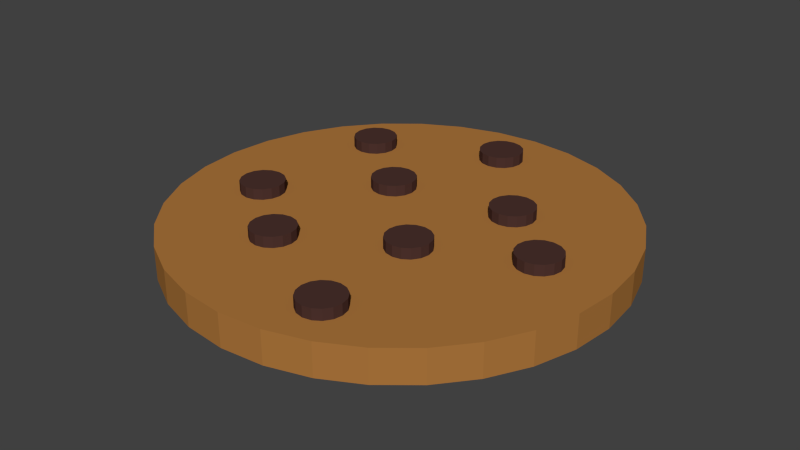 # Source: cookie.blend  (saved by Blender 2.62.0; exported with 4.5.12 LTS)
import bpy
from mathutils import Matrix  # noqa: F401  (used for matrix-valued properties, if any)

bpy.ops.wm.read_factory_settings(use_empty=True)
scene = bpy.context.scene
scene.name = 'Scene'

# ---- collections
col_collection_1 = bpy.data.collections.new('Collection 1'); scene.collection.children.link(col_collection_1)

# ---- materials (node trees are filled in below, after node groups)
mat_material_002 = bpy.data.materials.new('Material.002')
mat_material_002.alpha_threshold = 0.0
mat_material_002.use_transparent_shadow = False
mat_material_002.diffuse_color = (0.07038, 0.03224, 0.02685, 1.0)
mat_material_002.roughness = 0.5
mat_material_002.specular_intensity = 0.0
mat_material_002.line_color = (0.0, 0.0, 0.0, 1.0)
mat_material_001 = bpy.data.materials.new('Material.001')
mat_material_001.alpha_threshold = 0.0
mat_material_001.use_transparent_shadow = False
mat_material_001.diffuse_color = (0.42, 0.1827, 0.04564, 1.0)
mat_material_001.roughness = 0.5
mat_material_001.specular_intensity = 0.0
mat_material_001.line_color = (0.0, 0.0, 0.0, 1.0)

# ---- material node trees

# ---- world
world_world = bpy.data.worlds.new('World'); scene.world = world_world
world_world.color = (0.05088, 0.05088, 0.05088)
world_world.use_sun_shadow = False
world_world.sun_shadow_jitter_overblur = 0.0
world_world.cycles.sampling_method = 'MANUAL'
world_world.cycles.sample_map_resolution = 256

# ---- meshes
me_cylinder_009 = bpy.data.meshes.new('Cylinder.009')
me_cylinder_009.from_pydata([(0.0, 0.1, -0.025), (0.03827, 0.09239, -0.025), (0.07071, 0.07071, -0.025), (0.09239, 0.03827, -0.025), (0.1, -4.371e-09, -0.025), (0.09239, -0.03827, -0.025), (0.07071, -0.07071, -0.025), (0.03827, -0.09239, -0.025), (1.51e-08, -0.1, -0.025), (-0.03827, -0.09239, -0.025), (-0.07071, -0.07071, -0.025), (-0.09239, -0.03827, -0.025), (-0.1, 1.192e-09, -0.025), (-0.09239, 0.03827, -0.025), (-0.07071, 0.07071, -0.025), (-0.03827, 0.09239, -0.025), (6.517e-08, 0.1, 0.025), (0.03827, 0.09239, 0.025), (0.07071, 0.07071, 0.025), (0.09239, 0.03827, 0.025), (0.1, -1.291e-07, 0.025), (0.09239, -0.03827, 0.025), (0.07071, -0.07071, 0.025), (0.03827, -0.09239, 0.025), (-1.931e-07, -0.1, 0.025), (-0.03827, -0.09239, 0.025), (-0.07071, -0.07071, 0.025), (-0.09239, -0.03827, 0.025), (-0.1, 2.571e-07, 0.025), (-0.09239, 0.03827, 0.025), (-0.07071, 0.07071, 0.025), (-0.03827, 0.09239, 0.025), (0.0, 0.0, -0.025), (0.0, 0.0, 0.025)], [], [(32, 0, 1), (33, 17, 16), (32, 1, 2), (33, 18, 17), (32, 2, 3), (33, 19, 18), (32, 3, 4), (33, 20, 19), (32, 4, 5), (33, 21, 20), (32, 5, 6), (33, 22, 21), (32, 6, 7), (33, 23, 22), (32, 7, 8), (33, 24, 23), (32, 8, 9), (33, 25, 24), (32, 9, 10), (33, 26, 25), (32, 10, 11), (33, 27, 26), (32, 11, 12), (33, 28, 27), (32, 12, 13), (33, 29, 28), (32, 13, 14), (33, 30, 29), (32, 14, 15), (33, 31, 30), (15, 0, 32), (33, 16, 31), (0, 16, 17, 1), (1, 17, 18, 2), (2, 18, 19, 3), (3, 19, 20, 4), (4, 20, 21, 5), (5, 21, 22, 6), (6, 22, 23, 7), (7, 23, 24, 8), (8, 24, 25, 9), (9, 25, 26, 10), (10, 26, 27, 11), (11, 27, 28, 12), (12, 28, 29, 13), (13, 29, 30, 14), (14, 30, 31, 15), (16, 0, 15, 31)])
me_cylinder_009.materials.append(mat_material_002)
me_cylinder_009.use_remesh_preserve_volume = False
me_cylinder_009.use_remesh_preserve_attributes = False
me_cylinder_009.use_mirror_vertex_groups = False
me_cylinder_009.update()
me_cylinder_008 = bpy.data.meshes.new('Cylinder.008')
me_cylinder_008.from_pydata([(0.0, 0.1, -0.025), (0.03827, 0.09239, -0.025), (0.07071, 0.07071, -0.025), (0.09239, 0.03827, -0.025), (0.1, -4.371e-09, -0.025), (0.09239, -0.03827, -0.025), (0.07071, -0.07071, -0.025), (0.03827, -0.09239, -0.025), (1.51e-08, -0.1, -0.025), (-0.03827, -0.09239, -0.025), (-0.07071, -0.07071, -0.025), (-0.09239, -0.03827, -0.025), (-0.1, 1.192e-09, -0.025), (-0.09239, 0.03827, -0.025), (-0.07071, 0.07071, -0.025), (-0.03827, 0.09239, -0.025), (6.517e-08, 0.1, 0.025), (0.03827, 0.09239, 0.025), (0.07071, 0.07071, 0.025), (0.09239, 0.03827, 0.025), (0.1, -1.291e-07, 0.025), (0.09239, -0.03827, 0.025), (0.07071, -0.07071, 0.025), (0.03827, -0.09239, 0.025), (-1.931e-07, -0.1, 0.025), (-0.03827, -0.09239, 0.025), (-0.07071, -0.07071, 0.025), (-0.09239, -0.03827, 0.025), (-0.1, 2.571e-07, 0.025), (-0.09239, 0.03827, 0.025), (-0.07071, 0.07071, 0.025), (-0.03827, 0.09239, 0.025), (0.0, 0.0, -0.025), (0.0, 0.0, 0.025)], [], [(32, 0, 1), (33, 17, 16), (32, 1, 2), (33, 18, 17), (32, 2, 3), (33, 19, 18), (32, 3, 4), (33, 20, 19), (32, 4, 5), (33, 21, 20), (32, 5, 6), (33, 22, 21), (32, 6, 7), (33, 23, 22), (32, 7, 8), (33, 24, 23), (32, 8, 9), (33, 25, 24), (32, 9, 10), (33, 26, 25), (32, 10, 11), (33, 27, 26), (32, 11, 12), (33, 28, 27), (32, 12, 13), (33, 29, 28), (32, 13, 14), (33, 30, 29), (32, 14, 15), (33, 31, 30), (15, 0, 32), (33, 16, 31), (0, 16, 17, 1), (1, 17, 18, 2), (2, 18, 19, 3), (3, 19, 20, 4), (4, 20, 21, 5), (5, 21, 22, 6), (6, 22, 23, 7), (7, 23, 24, 8), (8, 24, 25, 9), (9, 25, 26, 10), (10, 26, 27, 11), (11, 27, 28, 12), (12, 28, 29, 13), (13, 29, 30, 14), (14, 30, 31, 15), (16, 0, 15, 31)])
me_cylinder_008.materials.append(mat_material_002)
me_cylinder_008.use_remesh_preserve_volume = False
me_cylinder_008.use_remesh_preserve_attributes = False
me_cylinder_008.use_mirror_vertex_groups = False
me_cylinder_008.update()
me_cylinder_007 = bpy.data.meshes.new('Cylinder.007')
me_cylinder_007.from_pydata([(0.0, 0.1, -0.025), (0.03827, 0.09239, -0.025), (0.07071, 0.07071, -0.025), (0.09239, 0.03827, -0.025), (0.1, -4.371e-09, -0.025), (0.09239, -0.03827, -0.025), (0.07071, -0.07071, -0.025), (0.03827, -0.09239, -0.025), (1.51e-08, -0.1, -0.025), (-0.03827, -0.09239, -0.025), (-0.07071, -0.07071, -0.025), (-0.09239, -0.03827, -0.025), (-0.1, 1.192e-09, -0.025), (-0.09239, 0.03827, -0.025), (-0.07071, 0.07071, -0.025), (-0.03827, 0.09239, -0.025), (6.517e-08, 0.1, 0.025), (0.03827, 0.09239, 0.025), (0.07071, 0.07071, 0.025), (0.09239, 0.03827, 0.025), (0.1, -1.291e-07, 0.025), (0.09239, -0.03827, 0.025), (0.07071, -0.07071, 0.025), (0.03827, -0.09239, 0.025), (-1.931e-07, -0.1, 0.025), (-0.03827, -0.09239, 0.025), (-0.07071, -0.07071, 0.025), (-0.09239, -0.03827, 0.025), (-0.1, 2.571e-07, 0.025), (-0.09239, 0.03827, 0.025), (-0.07071, 0.07071, 0.025), (-0.03827, 0.09239, 0.025), (0.0, 0.0, -0.025), (0.0, 0.0, 0.025)], [], [(32, 0, 1), (33, 17, 16), (32, 1, 2), (33, 18, 17), (32, 2, 3), (33, 19, 18), (32, 3, 4), (33, 20, 19), (32, 4, 5), (33, 21, 20), (32, 5, 6), (33, 22, 21), (32, 6, 7), (33, 23, 22), (32, 7, 8), (33, 24, 23), (32, 8, 9), (33, 25, 24), (32, 9, 10), (33, 26, 25), (32, 10, 11), (33, 27, 26), (32, 11, 12), (33, 28, 27), (32, 12, 13), (33, 29, 28), (32, 13, 14), (33, 30, 29), (32, 14, 15), (33, 31, 30), (15, 0, 32), (33, 16, 31), (0, 16, 17, 1), (1, 17, 18, 2), (2, 18, 19, 3), (3, 19, 20, 4), (4, 20, 21, 5), (5, 21, 22, 6), (6, 22, 23, 7), (7, 23, 24, 8), (8, 24, 25, 9), (9, 25, 26, 10), (10, 26, 27, 11), (11, 27, 28, 12), (12, 28, 29, 13), (13, 29, 30, 14), (14, 30, 31, 15), (16, 0, 15, 31)])
me_cylinder_007.materials.append(mat_material_002)
me_cylinder_007.use_remesh_preserve_volume = False
me_cylinder_007.use_remesh_preserve_attributes = False
me_cylinder_007.use_mirror_vertex_groups = False
me_cylinder_007.update()
me_cylinder_006 = bpy.data.meshes.new('Cylinder.006')
me_cylinder_006.from_pydata([(0.0, 0.1, -0.025), (0.03827, 0.09239, -0.025), (0.07071, 0.07071, -0.025), (0.09239, 0.03827, -0.025), (0.1, -4.371e-09, -0.025), (0.09239, -0.03827, -0.025), (0.07071, -0.07071, -0.025), (0.03827, -0.09239, -0.025), (1.51e-08, -0.1, -0.025), (-0.03827, -0.09239, -0.025), (-0.07071, -0.07071, -0.025), (-0.09239, -0.03827, -0.025), (-0.1, 1.192e-09, -0.025), (-0.09239, 0.03827, -0.025), (-0.07071, 0.07071, -0.025), (-0.03827, 0.09239, -0.025), (6.517e-08, 0.1, 0.025), (0.03827, 0.09239, 0.025), (0.07071, 0.07071, 0.025), (0.09239, 0.03827, 0.025), (0.1, -1.291e-07, 0.025), (0.09239, -0.03827, 0.025), (0.07071, -0.07071, 0.025), (0.03827, -0.09239, 0.025), (-1.931e-07, -0.1, 0.025), (-0.03827, -0.09239, 0.025), (-0.07071, -0.07071, 0.025), (-0.09239, -0.03827, 0.025), (-0.1, 2.571e-07, 0.025), (-0.09239, 0.03827, 0.025), (-0.07071, 0.07071, 0.025), (-0.03827, 0.09239, 0.025), (0.0, 0.0, -0.025), (0.0, 0.0, 0.025)], [], [(32, 0, 1), (33, 17, 16), (32, 1, 2), (33, 18, 17), (32, 2, 3), (33, 19, 18), (32, 3, 4), (33, 20, 19), (32, 4, 5), (33, 21, 20), (32, 5, 6), (33, 22, 21), (32, 6, 7), (33, 23, 22), (32, 7, 8), (33, 24, 23), (32, 8, 9), (33, 25, 24), (32, 9, 10), (33, 26, 25), (32, 10, 11), (33, 27, 26), (32, 11, 12), (33, 28, 27), (32, 12, 13), (33, 29, 28), (32, 13, 14), (33, 30, 29), (32, 14, 15), (33, 31, 30), (15, 0, 32), (33, 16, 31), (0, 16, 17, 1), (1, 17, 18, 2), (2, 18, 19, 3), (3, 19, 20, 4), (4, 20, 21, 5), (5, 21, 22, 6), (6, 22, 23, 7), (7, 23, 24, 8), (8, 24, 25, 9), (9, 25, 26, 10), (10, 26, 27, 11), (11, 27, 28, 12), (12, 28, 29, 13), (13, 29, 30, 14), (14, 30, 31, 15), (16, 0, 15, 31)])
me_cylinder_006.materials.append(mat_material_002)
me_cylinder_006.use_remesh_preserve_volume = False
me_cylinder_006.use_remesh_preserve_attributes = False
me_cylinder_006.use_mirror_vertex_groups = False
me_cylinder_006.update()
me_cylinder_005 = bpy.data.meshes.new('Cylinder.005')
me_cylinder_005.from_pydata([(0.0, 0.1, -0.025), (0.03827, 0.09239, -0.025), (0.07071, 0.07071, -0.025), (0.09239, 0.03827, -0.025), (0.1, -4.371e-09, -0.025), (0.09239, -0.03827, -0.025), (0.07071, -0.07071, -0.025), (0.03827, -0.09239, -0.025), (1.51e-08, -0.1, -0.025), (-0.03827, -0.09239, -0.025), (-0.07071, -0.07071, -0.025), (-0.09239, -0.03827, -0.025), (-0.1, 1.192e-09, -0.025), (-0.09239, 0.03827, -0.025), (-0.07071, 0.07071, -0.025), (-0.03827, 0.09239, -0.025), (6.517e-08, 0.1, 0.025), (0.03827, 0.09239, 0.025), (0.07071, 0.07071, 0.025), (0.09239, 0.03827, 0.025), (0.1, -1.291e-07, 0.025), (0.09239, -0.03827, 0.025), (0.07071, -0.07071, 0.025), (0.03827, -0.09239, 0.025), (-1.931e-07, -0.1, 0.025), (-0.03827, -0.09239, 0.025), (-0.07071, -0.07071, 0.025), (-0.09239, -0.03827, 0.025), (-0.1, 2.571e-07, 0.025), (-0.09239, 0.03827, 0.025), (-0.07071, 0.07071, 0.025), (-0.03827, 0.09239, 0.025), (0.0, 0.0, -0.025), (0.0, 0.0, 0.025)], [], [(32, 0, 1), (33, 17, 16), (32, 1, 2), (33, 18, 17), (32, 2, 3), (33, 19, 18), (32, 3, 4), (33, 20, 19), (32, 4, 5), (33, 21, 20), (32, 5, 6), (33, 22, 21), (32, 6, 7), (33, 23, 22), (32, 7, 8), (33, 24, 23), (32, 8, 9), (33, 25, 24), (32, 9, 10), (33, 26, 25), (32, 10, 11), (33, 27, 26), (32, 11, 12), (33, 28, 27), (32, 12, 13), (33, 29, 28), (32, 13, 14), (33, 30, 29), (32, 14, 15), (33, 31, 30), (15, 0, 32), (33, 16, 31), (0, 16, 17, 1), (1, 17, 18, 2), (2, 18, 19, 3), (3, 19, 20, 4), (4, 20, 21, 5), (5, 21, 22, 6), (6, 22, 23, 7), (7, 23, 24, 8), (8, 24, 25, 9), (9, 25, 26, 10), (10, 26, 27, 11), (11, 27, 28, 12), (12, 28, 29, 13), (13, 29, 30, 14), (14, 30, 31, 15), (16, 0, 15, 31)])
me_cylinder_005.materials.append(mat_material_002)
me_cylinder_005.use_remesh_preserve_volume = False
me_cylinder_005.use_remesh_preserve_attributes = False
me_cylinder_005.use_mirror_vertex_groups = False
me_cylinder_005.update()
me_cylinder_004 = bpy.data.meshes.new('Cylinder.004')
me_cylinder_004.from_pydata([(0.0, 0.1, -0.025), (0.03827, 0.09239, -0.025), (0.07071, 0.07071, -0.025), (0.09239, 0.03827, -0.025), (0.1, -4.371e-09, -0.025), (0.09239, -0.03827, -0.025), (0.07071, -0.07071, -0.025), (0.03827, -0.09239, -0.025), (1.51e-08, -0.1, -0.025), (-0.03827, -0.09239, -0.025), (-0.07071, -0.07071, -0.025), (-0.09239, -0.03827, -0.025), (-0.1, 1.192e-09, -0.025), (-0.09239, 0.03827, -0.025), (-0.07071, 0.07071, -0.025), (-0.03827, 0.09239, -0.025), (6.517e-08, 0.1, 0.025), (0.03827, 0.09239, 0.025), (0.07071, 0.07071, 0.025), (0.09239, 0.03827, 0.025), (0.1, -1.291e-07, 0.025), (0.09239, -0.03827, 0.025), (0.07071, -0.07071, 0.025), (0.03827, -0.09239, 0.025), (-1.931e-07, -0.1, 0.025), (-0.03827, -0.09239, 0.025), (-0.07071, -0.07071, 0.025), (-0.09239, -0.03827, 0.025), (-0.1, 2.571e-07, 0.025), (-0.09239, 0.03827, 0.025), (-0.07071, 0.07071, 0.025), (-0.03827, 0.09239, 0.025), (0.0, 0.0, -0.025), (0.0, 0.0, 0.025)], [], [(32, 0, 1), (33, 17, 16), (32, 1, 2), (33, 18, 17), (32, 2, 3), (33, 19, 18), (32, 3, 4), (33, 20, 19), (32, 4, 5), (33, 21, 20), (32, 5, 6), (33, 22, 21), (32, 6, 7), (33, 23, 22), (32, 7, 8), (33, 24, 23), (32, 8, 9), (33, 25, 24), (32, 9, 10), (33, 26, 25), (32, 10, 11), (33, 27, 26), (32, 11, 12), (33, 28, 27), (32, 12, 13), (33, 29, 28), (32, 13, 14), (33, 30, 29), (32, 14, 15), (33, 31, 30), (15, 0, 32), (33, 16, 31), (0, 16, 17, 1), (1, 17, 18, 2), (2, 18, 19, 3), (3, 19, 20, 4), (4, 20, 21, 5), (5, 21, 22, 6), (6, 22, 23, 7), (7, 23, 24, 8), (8, 24, 25, 9), (9, 25, 26, 10), (10, 26, 27, 11), (11, 27, 28, 12), (12, 28, 29, 13), (13, 29, 30, 14), (14, 30, 31, 15), (16, 0, 15, 31)])
me_cylinder_004.materials.append(mat_material_002)
me_cylinder_004.use_remesh_preserve_volume = False
me_cylinder_004.use_remesh_preserve_attributes = False
me_cylinder_004.use_mirror_vertex_groups = False
me_cylinder_004.update()
me_cylinder_003 = bpy.data.meshes.new('Cylinder.003')
me_cylinder_003.from_pydata([(0.0, 0.1, -0.025), (0.03827, 0.09239, -0.025), (0.07071, 0.07071, -0.025), (0.09239, 0.03827, -0.025), (0.1, -4.371e-09, -0.025), (0.09239, -0.03827, -0.025), (0.07071, -0.07071, -0.025), (0.03827, -0.09239, -0.025), (1.51e-08, -0.1, -0.025), (-0.03827, -0.09239, -0.025), (-0.07071, -0.07071, -0.025), (-0.09239, -0.03827, -0.025), (-0.1, 1.192e-09, -0.025), (-0.09239, 0.03827, -0.025), (-0.07071, 0.07071, -0.025), (-0.03827, 0.09239, -0.025), (6.517e-08, 0.1, 0.025), (0.03827, 0.09239, 0.025), (0.07071, 0.07071, 0.025), (0.09239, 0.03827, 0.025), (0.1, -1.291e-07, 0.025), (0.09239, -0.03827, 0.025), (0.07071, -0.07071, 0.025), (0.03827, -0.09239, 0.025), (-1.931e-07, -0.1, 0.025), (-0.03827, -0.09239, 0.025), (-0.07071, -0.07071, 0.025), (-0.09239, -0.03827, 0.025), (-0.1, 2.571e-07, 0.025), (-0.09239, 0.03827, 0.025), (-0.07071, 0.07071, 0.025), (-0.03827, 0.09239, 0.025), (0.0, 0.0, -0.025), (0.0, 0.0, 0.025)], [], [(32, 0, 1), (33, 17, 16), (32, 1, 2), (33, 18, 17), (32, 2, 3), (33, 19, 18), (32, 3, 4), (33, 20, 19), (32, 4, 5), (33, 21, 20), (32, 5, 6), (33, 22, 21), (32, 6, 7), (33, 23, 22), (32, 7, 8), (33, 24, 23), (32, 8, 9), (33, 25, 24), (32, 9, 10), (33, 26, 25), (32, 10, 11), (33, 27, 26), (32, 11, 12), (33, 28, 27), (32, 12, 13), (33, 29, 28), (32, 13, 14), (33, 30, 29), (32, 14, 15), (33, 31, 30), (15, 0, 32), (33, 16, 31), (0, 16, 17, 1), (1, 17, 18, 2), (2, 18, 19, 3), (3, 19, 20, 4), (4, 20, 21, 5), (5, 21, 22, 6), (6, 22, 23, 7), (7, 23, 24, 8), (8, 24, 25, 9), (9, 25, 26, 10), (10, 26, 27, 11), (11, 27, 28, 12), (12, 28, 29, 13), (13, 29, 30, 14), (14, 30, 31, 15), (16, 0, 15, 31)])
me_cylinder_003.materials.append(mat_material_002)
me_cylinder_003.use_remesh_preserve_volume = False
me_cylinder_003.use_remesh_preserve_attributes = False
me_cylinder_003.use_mirror_vertex_groups = False
me_cylinder_003.update()
me_cylinder_002 = bpy.data.meshes.new('Cylinder.002')
me_cylinder_002.from_pydata([(0.0, 0.1, -0.025), (0.03827, 0.09239, -0.025), (0.07071, 0.07071, -0.025), (0.09239, 0.03827, -0.025), (0.1, -4.371e-09, -0.025), (0.09239, -0.03827, -0.025), (0.07071, -0.07071, -0.025), (0.03827, -0.09239, -0.025), (1.51e-08, -0.1, -0.025), (-0.03827, -0.09239, -0.025), (-0.07071, -0.07071, -0.025), (-0.09239, -0.03827, -0.025), (-0.1, 1.192e-09, -0.025), (-0.09239, 0.03827, -0.025), (-0.07071, 0.07071, -0.025), (-0.03827, 0.09239, -0.025), (6.517e-08, 0.1, 0.025), (0.03827, 0.09239, 0.025), (0.07071, 0.07071, 0.025), (0.09239, 0.03827, 0.025), (0.1, -1.291e-07, 0.025), (0.09239, -0.03827, 0.025), (0.07071, -0.07071, 0.025), (0.03827, -0.09239, 0.025), (-1.931e-07, -0.1, 0.025), (-0.03827, -0.09239, 0.025), (-0.07071, -0.07071, 0.025), (-0.09239, -0.03827, 0.025), (-0.1, 2.571e-07, 0.025), (-0.09239, 0.03827, 0.025), (-0.07071, 0.07071, 0.025), (-0.03827, 0.09239, 0.025), (0.0, 0.0, -0.025), (0.0, 0.0, 0.025)], [], [(32, 0, 1), (33, 17, 16), (32, 1, 2), (33, 18, 17), (32, 2, 3), (33, 19, 18), (32, 3, 4), (33, 20, 19), (32, 4, 5), (33, 21, 20), (32, 5, 6), (33, 22, 21), (32, 6, 7), (33, 23, 22), (32, 7, 8), (33, 24, 23), (32, 8, 9), (33, 25, 24), (32, 9, 10), (33, 26, 25), (32, 10, 11), (33, 27, 26), (32, 11, 12), (33, 28, 27), (32, 12, 13), (33, 29, 28), (32, 13, 14), (33, 30, 29), (32, 14, 15), (33, 31, 30), (15, 0, 32), (33, 16, 31), (0, 16, 17, 1), (1, 17, 18, 2), (2, 18, 19, 3), (3, 19, 20, 4), (4, 20, 21, 5), (5, 21, 22, 6), (6, 22, 23, 7), (7, 23, 24, 8), (8, 24, 25, 9), (9, 25, 26, 10), (10, 26, 27, 11), (11, 27, 28, 12), (12, 28, 29, 13), (13, 29, 30, 14), (14, 30, 31, 15), (16, 0, 15, 31)])
me_cylinder_002.materials.append(mat_material_002)
me_cylinder_002.use_remesh_preserve_volume = False
me_cylinder_002.use_remesh_preserve_attributes = False
me_cylinder_002.use_mirror_vertex_groups = False
me_cylinder_002.update()
me_cylinder_001 = bpy.data.meshes.new('Cylinder.001')
me_cylinder_001.from_pydata([(0.0, 0.1, -0.025), (0.03827, 0.09239, -0.025), (0.07071, 0.07071, -0.025), (0.09239, 0.03827, -0.025), (0.1, -4.371e-09, -0.025), (0.09239, -0.03827, -0.025), (0.07071, -0.07071, -0.025), (0.03827, -0.09239, -0.025), (1.51e-08, -0.1, -0.025), (-0.03827, -0.09239, -0.025), (-0.07071, -0.07071, -0.025), (-0.09239, -0.03827, -0.025), (-0.1, 1.192e-09, -0.025), (-0.09239, 0.03827, -0.025), (-0.07071, 0.07071, -0.025), (-0.03827, 0.09239, -0.025), (6.517e-08, 0.1, 0.025), (0.03827, 0.09239, 0.025), (0.07071, 0.07071, 0.025), (0.09239, 0.03827, 0.025), (0.1, -1.291e-07, 0.025), (0.09239, -0.03827, 0.025), (0.07071, -0.07071, 0.025), (0.03827, -0.09239, 0.025), (-1.931e-07, -0.1, 0.025), (-0.03827, -0.09239, 0.025), (-0.07071, -0.07071, 0.025), (-0.09239, -0.03827, 0.025), (-0.1, 2.571e-07, 0.025), (-0.09239, 0.03827, 0.025), (-0.07071, 0.07071, 0.025), (-0.03827, 0.09239, 0.025), (0.0, 0.0, -0.025), (0.0, 0.0, 0.025)], [], [(32, 0, 1), (33, 17, 16), (32, 1, 2), (33, 18, 17), (32, 2, 3), (33, 19, 18), (32, 3, 4), (33, 20, 19), (32, 4, 5), (33, 21, 20), (32, 5, 6), (33, 22, 21), (32, 6, 7), (33, 23, 22), (32, 7, 8), (33, 24, 23), (32, 8, 9), (33, 25, 24), (32, 9, 10), (33, 26, 25), (32, 10, 11), (33, 27, 26), (32, 11, 12), (33, 28, 27), (32, 12, 13), (33, 29, 28), (32, 13, 14), (33, 30, 29), (32, 14, 15), (33, 31, 30), (15, 0, 32), (33, 16, 31), (0, 16, 17, 1), (1, 17, 18, 2), (2, 18, 19, 3), (3, 19, 20, 4), (4, 20, 21, 5), (5, 21, 22, 6), (6, 22, 23, 7), (7, 23, 24, 8), (8, 24, 25, 9), (9, 25, 26, 10), (10, 26, 27, 11), (11, 27, 28, 12), (12, 28, 29, 13), (13, 29, 30, 14), (14, 30, 31, 15), (16, 0, 15, 31)])
me_cylinder_001.materials.append(mat_material_002)
me_cylinder_001.use_remesh_preserve_volume = False
me_cylinder_001.use_remesh_preserve_attributes = False
me_cylinder_001.use_mirror_vertex_groups = False
me_cylinder_001.update()
me_cylinder = bpy.data.meshes.new('Cylinder')
me_cylinder.from_pydata([(0.0, 1.0, -0.075), (0.1951, 0.9808, -0.075), (0.3827, 0.9239, -0.075), (0.5556, 0.8315, -0.075), (0.7071, 0.7071, -0.075), (0.8315, 0.5556, -0.075), (0.9239, 0.3827, -0.075), (0.9808, 0.1951, -0.075), (1.0, 7.55e-08, -0.075), (0.9808, -0.1951, -0.075), (0.9239, -0.3827, -0.075), (0.8315, -0.5556, -0.075), (0.7071, -0.7071, -0.075), (0.5556, -0.8315, -0.075), (0.3827, -0.9239, -0.075), (0.1951, -0.9808, -0.075), (-3.258e-07, -1.0, -0.075), (-0.1951, -0.9808, -0.075), (-0.3827, -0.9239, -0.075), (-0.5556, -0.8315, -0.075), (-0.7071, -0.7071, -0.075), (-0.8315, -0.5556, -0.075), (-0.9239, -0.3827, -0.075), (-0.9808, -0.1951, -0.075), (-1.0, 9.656e-07, -0.075), (-0.9808, 0.1951, -0.075), (-0.9239, 0.3827, -0.075), (-0.8315, 0.5556, -0.075), (-0.7071, 0.7071, -0.075), (-0.5556, 0.8315, -0.075), (-0.3827, 0.9239, -0.075), (-0.1951, 0.9808, -0.075), (1.605e-06, 1.0, 0.075), (0.1951, 0.9808, 0.075), (0.3827, 0.9239, 0.075), (0.5556, 0.8315, 0.075), (0.7071, 0.7071, 0.075), (0.8315, 0.5556, 0.075), (0.9239, 0.3827, 0.075), (0.9808, 0.1951, 0.075), (1.0, -2.245e-06, 0.075), (0.9808, -0.1951, 0.075), (0.9239, -0.3827, 0.075), (0.8315, -0.5556, 0.075), (0.7071, -0.7071, 0.075), (0.5556, -0.8315, 0.075), (0.3827, -0.9239, 0.075), (0.1951, -0.9808, 0.075), (9.298e-07, -1.0, 0.075), (-0.1951, -0.9808, 0.075), (-0.3827, -0.9239, 0.075), (-0.5556, -0.8315, 0.075), (-0.7071, -0.7071, 0.075), (-0.8315, -0.5556, 0.075), (-0.9239, -0.3827, 0.075), (-0.9808, -0.1951, 0.075), (-1.0, -4.105e-06, 0.075), (-0.9808, 0.1951, 0.075), (-0.9239, 0.3827, 0.075), (-0.8315, 0.5556, 0.075), (-0.7071, 0.7071, 0.075), (-0.5556, 0.8315, 0.075), (-0.3827, 0.9239, 0.075), (-0.1951, 0.9808, 0.075), (0.0, 0.0, -0.075), (0.0, 0.0, 0.075)], [], [(64, 0, 1), (65, 33, 32), (64, 1, 2), (65, 34, 33), (64, 2, 3), (65, 35, 34), (64, 3, 4), (65, 36, 35), (64, 4, 5), (65, 37, 36), (64, 5, 6), (65, 38, 37), (64, 6, 7), (65, 39, 38), (64, 7, 8), (65, 40, 39), (64, 8, 9), (65, 41, 40), (64, 9, 10), (65, 42, 41), (64, 10, 11), (65, 43, 42), (64, 11, 12), (65, 44, 43), (64, 12, 13), (65, 45, 44), (64, 13, 14), (65, 46, 45), (64, 14, 15), (65, 47, 46), (64, 15, 16), (65, 48, 47), (64, 16, 17), (65, 49, 48), (64, 17, 18), (65, 50, 49), (64, 18, 19), (65, 51, 50), (64, 19, 20), (65, 52, 51), (64, 20, 21), (65, 53, 52), (64, 21, 22), (65, 54, 53), (64, 22, 23), (65, 55, 54), (64, 23, 24), (65, 56, 55), (64, 24, 25), (65, 57, 56), (64, 25, 26), (65, 58, 57), (64, 26, 27), (65, 59, 58), (64, 27, 28), (65, 60, 59), (64, 28, 29), (65, 61, 60), (64, 29, 30), (65, 62, 61), (64, 30, 31), (65, 63, 62), (31, 0, 64), (65, 32, 63), (0, 32, 33, 1), (1, 33, 34, 2), (2, 34, 35, 3), (3, 35, 36, 4), (4, 36, 37, 5), (5, 37, 38, 6), (6, 38, 39, 7), (7, 39, 40, 8), (8, 40, 41, 9), (9, 41, 42, 10), (10, 42, 43, 11), (11, 43, 44, 12), (12, 44, 45, 13), (13, 45, 46, 14), (14, 46, 47, 15), (15, 47, 48, 16), (16, 48, 49, 17), (17, 49, 50, 18), (18, 50, 51, 19), (19, 51, 52, 20), (20, 52, 53, 21), (21, 53, 54, 22), (22, 54, 55, 23), (23, 55, 56, 24), (24, 56, 57, 25), (25, 57, 58, 26), (26, 58, 59, 27), (27, 59, 60, 28), (28, 60, 61, 29), (29, 61, 62, 30), (30, 62, 63, 31), (32, 0, 31, 63)])
me_cylinder.materials.append(mat_material_001)
me_cylinder.use_remesh_preserve_volume = False
me_cylinder.use_remesh_preserve_attributes = False
me_cylinder.use_mirror_vertex_groups = False
me_cylinder.update()

# ---- objects
ob_cylinder_009 = bpy.data.objects.new('Cylinder.009', me_cylinder_009)
ob_cylinder_008 = bpy.data.objects.new('Cylinder.008', me_cylinder_008)
ob_cylinder_007 = bpy.data.objects.new('Cylinder.007', me_cylinder_007)
ob_cylinder_006 = bpy.data.objects.new('Cylinder.006', me_cylinder_006)
ob_cylinder_005 = bpy.data.objects.new('Cylinder.005', me_cylinder_005)
ob_cylinder_004 = bpy.data.objects.new('Cylinder.004', me_cylinder_004)
ob_cylinder_003 = bpy.data.objects.new('Cylinder.003', me_cylinder_003)
ob_cylinder_002 = bpy.data.objects.new('Cylinder.002', me_cylinder_002)
ob_cylinder_001 = bpy.data.objects.new('Cylinder.001', me_cylinder_001)
ob_cylinder = bpy.data.objects.new('Cylinder', me_cylinder)

# ---- transforms, parenting, visibility, modifiers, constraints
ob_cylinder_009.location = (-0.037, 0.04479, 0.03486)
ob_cylinder_009.scale = (0.2, 0.2, 0.2)
ob_cylinder_009.lineart.crease_threshold = 0.0
ob_cylinder_008.location = (0.05186, -0.1401, 0.03486)
ob_cylinder_008.scale = (0.2, 0.2, 0.2)
ob_cylinder_008.lineart.crease_threshold = 0.0
ob_cylinder_007.location = (0.04336, -0.03296, 0.03486)
ob_cylinder_007.scale = (0.2, 0.2, 0.2)
ob_cylinder_007.lineart.crease_threshold = 0.0
ob_cylinder_006.location = (-0.05072, -0.08719, 0.03486)
ob_cylinder_006.scale = (0.2, 0.2, 0.2)
ob_cylinder_006.lineart.crease_threshold = 0.0
ob_cylinder_005.location = (-0.1193, -0.03231, 0.03486)
ob_cylinder_005.scale = (0.2, 0.2, 0.2)
ob_cylinder_005.lineart.crease_threshold = 0.0
ob_cylinder_004.location = (0.07472, 0.06308, 0.03486)
ob_cylinder_004.scale = (0.2, 0.2, 0.2)
ob_cylinder_004.lineart.crease_threshold = 0.0
ob_cylinder_003.location = (0.1355, 0.01016, 0.03486)
ob_cylinder_003.scale = (0.2, 0.2, 0.2)
ob_cylinder_003.lineart.crease_threshold = 0.0
ob_cylinder_002.location = (0.0002444, 0.1526, 0.03486)
ob_cylinder_002.scale = (0.2, 0.2, 0.2)
ob_cylinder_002.lineart.crease_threshold = 0.0
ob_cylinder_001.location = (-0.1089, 0.1036, 0.03486)
ob_cylinder_001.scale = (0.2, 0.2, 0.2)
ob_cylinder_001.lineart.crease_threshold = 0.0
ob_cylinder.location = (0.001193, 0.007098, 0.015)
ob_cylinder.scale = (0.2, 0.2, 0.2)
ob_cylinder.lineart.crease_threshold = 0.0

# ---- collection membership
col_collection_1.objects.link(ob_cylinder_009)
col_collection_1.objects.link(ob_cylinder_008)
col_collection_1.objects.link(ob_cylinder_007)
col_collection_1.objects.link(ob_cylinder_006)
col_collection_1.objects.link(ob_cylinder_005)
col_collection_1.objects.link(ob_cylinder_004)
col_collection_1.objects.link(ob_cylinder_003)
col_collection_1.objects.link(ob_cylinder_002)
col_collection_1.objects.link(ob_cylinder_001)
col_collection_1.objects.link(ob_cylinder)

# ---- scene / render settings (as saved in the file)
scene.frame_start = 1; scene.frame_end = 250; scene.frame_set(1)
scene.render.engine = 'BLENDER_EEVEE_NEXT'
scene.render.image_settings.color_mode = 'RGB'
scene.render.image_settings.compression = 90
scene.render.resolution_percentage = 50
scene.render.dither_intensity = 0.0
scene.render.bake_margin = 2
scene.render.bake_bias = 0.0
scene.cycles.use_denoising = False
scene.cycles.samples = 10
scene.cycles.sampling_pattern = 'TABULATED_SOBOL'
scene.cycles.light_sampling_threshold = 0.0
scene.cycles.use_adaptive_sampling = False
scene.cycles.use_light_tree = False
scene.cycles.blur_glossy = 0.0
scene.cycles.volume_bounces = 1
scene.cycles.pixel_filter_type = 'GAUSSIAN'
scene.cycles.sample_clamp_indirect = 0.0
scene.view_settings.view_transform = 'Standard'
bpy.context.view_layer.update()

# ---- added for rendering (the .blend has no active camera and no usable light): camera, sun
cam_auto = bpy.data.cameras.new('AutoCamera')
cam_auto.lens = 50.0
cam_auto.sensor_width = 36.0
cam_auto.clip_end = 1000.0
ob_auto_camera = bpy.data.objects.new('AutoCamera', cam_auto)
scene.collection.objects.link(ob_auto_camera)
ob_auto_camera.location = (0.525877, -0.622522, 0.439675)
ob_auto_camera.rotation_euler = (1.09748, -7.21219e-08, 0.694738)
scene.camera = ob_auto_camera
light_auto_sun = bpy.data.lights.new('AutoSun', 'SUN')
light_auto_sun.energy = 3.0
light_auto_sun.angle = 0.0523599
ob_auto_sun = bpy.data.objects.new('AutoSun', light_auto_sun)
scene.collection.objects.link(ob_auto_sun)
ob_auto_sun.rotation_euler = (0.872665, 0.174533, 0.523599)
bpy.context.view_layer.update()
